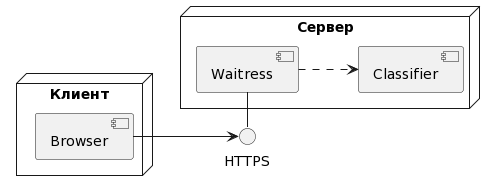

The diagram above was rendered by PlantUML. Its source (embedded in the PNG):
@startuml
'physical_view_1'

left to right direction
skinparam monochrome true
skinparam handwritten false
skinparam shadowing false

node Клиент as client {
  [Browser]
}

node Сервер as server {
  [Waitress]
  [Classifier]
}

[Browser] --> HTTPS
HTTPS - [Waitress]
[Waitress] ..> [Classifier]
@enduml